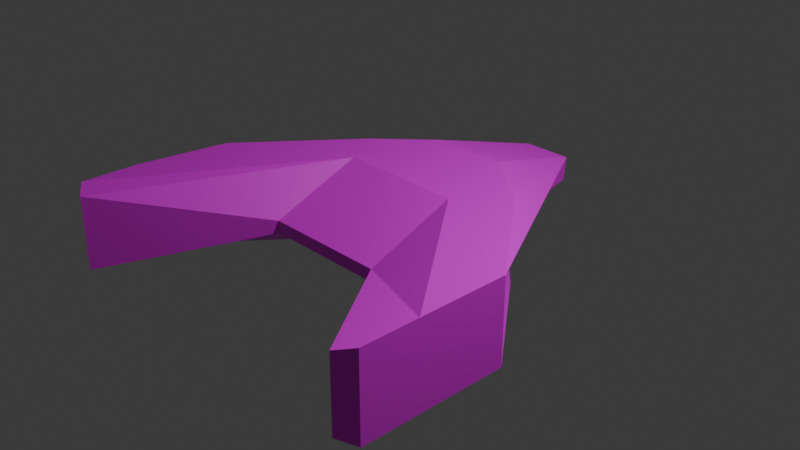 # Source: player.blend  (saved by Blender 4.5.90; exported with 4.5.12 LTS)
import bpy
from mathutils import Matrix  # noqa: F401  (used for matrix-valued properties, if any)

bpy.ops.wm.read_factory_settings(use_empty=True)
scene = bpy.context.scene
scene.name = 'Scene'

# ---- collections
col_collection = bpy.data.collections.new('Collection'); scene.collection.children.link(col_collection)

# ---- images (referenced by path relative to the original .blend; pixels are not part of the script)
import os
ASSET_DIR = os.environ.get("B2B_ASSET_DIR", "")  # directory of the original .blend (textures are referenced by path, not embedded)
HERE = os.path.dirname(os.path.abspath(__file__))  # packed textures are extracted next to this script under _unpacked/

def load_image(name, relpath, width, height, colorspace="sRGB"):
    """Load a texture the original file referenced (path relative to the .blend, or extracted next to this script)."""
    p = next((c for c in (os.path.join(HERE, relpath), os.path.join(ASSET_DIR, relpath)) if relpath and os.path.exists(c)), "")
    if p:
        img = bpy.data.images.load(p, check_existing=True)
        img.name = name
    else:  # same state as the original file: an image datablock whose file is absent (Cycles renders it pink)
        img = bpy.data.images.new(name, width, height)
        img.source = "FILE"
        img.filepath = "//" + (relpath or name)
    img.colorspace_settings.name = colorspace
    return img
img_playertex_png = load_image('playerTex.png', 'playerTex.png', 1024, 1024, 'sRGB')

# ---- materials (node trees are filled in below, after node groups)
mat_material = bpy.data.materials.new('Material')
mat_material.alpha_threshold = 0.0
mat_material.use_transparent_shadow = False
mat_material.roughness = 0.5
mat_material.line_color = (0.0, 0.0, 0.0, 1.0)

# ---- material node trees
mat_material.use_nodes = True; mat_material.node_tree.nodes.clear()
_N = mat_material.node_tree.nodes; _L = mat_material.node_tree.links
n0 = _N.new('ShaderNodeOutputMaterial'); n0.name = 'Material Output'; n0.location = (300, 300)
n1 = _N.new('ShaderNodeBsdfPrincipled'); n1.name = 'Principled BSDF'; n1.location = (10, 300)
n1.inputs[3].default_value = 1.45
n2 = _N.new('ShaderNodeTexImage'); n2.name = 'Image Texture'; n2.location = (-280, 275)
n2.image = img_playertex_png
_L.new(n1.outputs[0], n0.inputs[0])
_L.new(n2.outputs[0], n1.inputs[0])
n0.is_active_output = True

# ---- world
world_world = bpy.data.worlds.new('World'); scene.world = world_world
world_world.use_nodes = True; world_world.node_tree.nodes.clear()
_N = world_world.node_tree.nodes; _L = world_world.node_tree.links
n0 = _N.new('ShaderNodeOutputWorld'); n0.name = 'World Output'; n0.location = (300, 300)
n1 = _N.new('ShaderNodeBackground'); n1.name = 'Background'; n1.location = (10, 300)
n1.inputs[0].default_value = (0.05088, 0.05088, 0.05088, 1.0)
_L.new(n1.outputs[0], n0.inputs[0])
n0.is_active_output = True
world_world.color = (0.05088, 0.05088, 0.05088)
world_world.sun_shadow_jitter_overblur = 0.0

# ---- cameras
cam_camera = bpy.data.cameras.new('Camera')
cam_camera.clip_end = 100.0
cam_camera.ortho_scale = 7.314

# ---- lights
light_light = bpy.data.lights.new('Light', 'POINT')
light_light.energy = 1000.0
light_light.shadow_soft_size = 0.1

# ---- meshes
me_cube = bpy.data.meshes.new('Cube')
me_cube.from_pydata([(0.9979, -1.001, 0.1488), (1.0, -1.0, -0.1507), (-0.9979, -1.001, 0.1488), (-1.0, -1.0, -0.1507), (2.995, -0.7248, 1.0), (2.995, -0.7248, -1.0), (-2.775, -0.7248, -1.0), (-2.775, -0.7248, 1.0), (-1.0, 0.0, -1.0), (0.9976, -0.001129, 1.004), (-0.9976, -0.001129, 1.004), (1.0, 0.0, -1.0), (2.995, -1.725, 1.0), (2.995, -1.725, -1.0), (-2.993, -1.725, -1.0), (-2.993, -1.725, 1.0), (2.718, -2.485, 0.882), (2.995, -2.358, 1.0), (2.995, -2.358, -1.0), (2.718, -2.485, -0.882), (-2.715, -2.485, -0.8819), (-2.993, -2.358, -1.0), (-2.993, -2.358, 1.0), (-2.715, -2.485, 0.8819), (0.5957, 0.9996, 1.0), (1.626, 0.4586, 1.0), (1.0, 0.1722, -0.746), (0.7824, 1.0, -0.4646), (1.626, 0.4586, -1.0), (-0.5957, 0.9996, 1.0), (-1.408, 0.4582, 1.0), (-0.7824, 1.0, -0.4646), (-1.0, 0.1722, -0.746), (-1.408, 0.4582, -1.0), (0.3951, 2.297, -0.3888), (0.3862, 2.304, 0.2029), (0.4085, 2.308, 0.1923), (-0.3862, 2.304, 0.2029), (-0.3951, 2.297, -0.3888), (-0.4043, 2.306, 0.1932)], [], [(9, 10, 2, 0), (1, 0, 2, 3), (10, 29, 30, 7, 15), (8, 11, 1, 3), (1, 11, 13, 18, 19), (24, 29, 10, 9), (9, 0, 16, 17, 12), (25, 24, 9, 12, 4), (0, 1, 19, 16), (14, 15, 7, 6), (8, 3, 20, 21, 14), (2, 10, 15, 22, 23), (33, 32, 8, 14, 6), (3, 2, 23, 20), (21, 22, 15, 14), (5, 4, 12, 13), (11, 26, 28, 5, 13), (32, 26, 11, 8), (16, 19, 18, 17), (20, 23, 22, 21), (13, 12, 17, 18), (26, 27, 28), (31, 32, 33), (26, 32, 31, 27), (34, 35, 36), (37, 38, 39), (34, 38, 37, 35), (28, 27, 34, 36, 25, 4, 5), (36, 35, 24, 25), (29, 24, 35, 37), (31, 38, 34, 27), (29, 37, 39, 30), (30, 39, 38, 31, 33, 6, 7)])
_uv = me_cube.uv_layers.new(name='UVMap')
_uv.uv.foreach_set('vector', [0.5153, 0.7654, 0.5153, 0.5477, 0.6589, 0.5477, 0.6589, 0.7654, 0.3439, 0.7656, 0.3226, 0.7654, 0.3226, 0.5477, 0.3439, 0.5475, 0.2234, 0.4315, 0.2132, 0.4401, 0.1653, 0.4182, 0.1652, 0.2798, 0.2231, 0.2296, 0.487, 0.5475, 0.487, 0.7656, 0.3439, 0.7656, 0.3439, 0.5475, 0.9851, 0.2032, 0.9266, 0.2539, 0.9266, 0.04976, 0.9637, 0.0177, 0.9851, 0.02752, 0.5013, 0.7656, 0.5013, 0.5475, 0.5153, 0.5477, 0.5153, 0.7654, 0.8098, 0.06828, 0.868, 0.119, 0.8679, 0.2948, 0.8464, 0.3046, 0.8094, 0.2725, 0.7511, 0.08176, 0.7995, 0.05964, 0.8098, 0.06828, 0.8094, 0.2725, 0.7509, 0.2218, 0.662, 0.3045, 0.6852, 0.3046, 0.7417, 0.4803, 0.6052, 0.4803, 0.2811, 0.2297, 0.4343, 0.2298, 0.4342, 0.28, 0.2811, 0.2799, 0.1074, 0.248, 0.1652, 0.2981, 0.1651, 0.4719, 0.1439, 0.4816, 0.1072, 0.4498, 0.281, 0.3814, 0.2234, 0.4315, 0.2231, 0.2296, 0.2598, 0.1979, 0.281, 0.2076, 0.04946, 0.2612, 0.0974, 0.2393, 0.1074, 0.248, 0.1072, 0.4498, 0.04935, 0.3996, 0.3692, 0.198, 0.3463, 0.198, 0.2903, 0.02416, 0.4254, 0.02426, 0.2811, 0.198, 0.4343, 0.1981, 0.4343, 0.2298, 0.2811, 0.2297, 0.7509, 0.1004, 0.5961, 0.1004, 0.5961, 0.04976, 0.7509, 0.04976, 0.9266, 0.2539, 0.9165, 0.2626, 0.868, 0.2404, 0.868, 0.1004, 0.9266, 0.04976, 0.5013, 0.5475, 0.5013, 0.7656, 0.487, 0.7656, 0.487, 0.5475, 0.6052, 0.4803, 0.7417, 0.4803, 0.7509, 0.4901, 0.5961, 0.4901, 0.4254, 0.02426, 0.2903, 0.02416, 0.2813, 0.01445, 0.4344, 0.01456, 0.7509, 0.04976, 0.5961, 0.04976, 0.5961, 0.0177, 0.7509, 0.0177, 0.9165, 0.2626, 0.868, 0.3045, 0.868, 0.2404, 0.0495, 0.1978, 0.0974, 0.2393, 0.04946, 0.2612, 0.4769, 0.7656, 0.4769, 0.9838, 0.3492, 0.9838, 0.3492, 0.7656, 0.7509, 0.01899, 0.7527, 0.01926, 0.7509, 0.01926, 0.3722, 0.4802, 0.3696, 0.4817, 0.3723, 0.4801, 0.3238, 0.7656, 0.3238, 0.9838, 0.3226, 0.9838, 0.3226, 0.7656, 0.7509, 0.2404, 0.6868, 0.3045, 0.6613, 0.3045, 0.6586, 0.3029, 0.5961, 0.2404, 0.5961, 0.1004, 0.7509, 0.1004, 0.7509, 0.01926, 0.7527, 0.01926, 0.7995, 0.05964, 0.7511, 0.08176, 0.4769, 0.9838, 0.4769, 0.7656, 0.5999, 0.7656, 0.5999, 0.9838, 0.3492, 0.9838, 0.3238, 0.9838, 0.3238, 0.7656, 0.3492, 0.7656, 0.2132, 0.4401, 0.1669, 0.48, 0.1651, 0.48, 0.1653, 0.4182, 0.4341, 0.4184, 0.3723, 0.4801, 0.3696, 0.4817, 0.3443, 0.4817, 0.281, 0.4183, 0.2811, 0.2799, 0.4342, 0.28])
me_cube.materials.append(mat_material)
me_cube.use_mirror_vertex_groups = False
me_cube.update()

# ---- objects
ob_cube = bpy.data.objects.new('Cube', me_cube)
ob_light = bpy.data.objects.new('Light', light_light)
ob_camera = bpy.data.objects.new('Camera', cam_camera)

# ---- transforms, parenting, visibility, modifiers, constraints
ob_cube.location = (0.0, 0.0, 0.0)
ob_cube.scale = (0.69, 1.0, 0.46)
ob_cube.lock_rotations_4d = False
ob_cube.empty_display_type = 'ARROWS'
ob_cube.lineart.crease_threshold = 0.0
ob_light.location = (4.076, 1.005, 5.904)
ob_light.rotation_euler = (0.6503, 0.05522, 1.866)
ob_light.lock_rotations_4d = False
ob_light.empty_display_type = 'ARROWS'
ob_light.color = (0.0, 0.0, 0.0, 0.0)
ob_light.lineart.crease_threshold = 0.0
ob_camera.location = (7.359, -6.926, 4.958)
ob_camera.rotation_euler = (1.109, 0.0, 0.8149)
ob_camera.lock_rotations_4d = False
ob_camera.empty_display_type = 'ARROWS'
ob_camera.color = (0.0, 0.0, 0.0, 0.0)
ob_camera.display_type = 'WIRE'
ob_camera.lineart.crease_threshold = 0.0

# ---- collection membership
col_collection.objects.link(ob_cube)
col_collection.objects.link(ob_light)
col_collection.objects.link(ob_camera)

# ---- scene / render settings (as saved in the file)
scene.camera = ob_camera
scene.frame_start = 1; scene.frame_end = 250; scene.frame_set(1)
scene.render.engine = 'BLENDER_EEVEE_NEXT'
bpy.context.view_layer.update()
